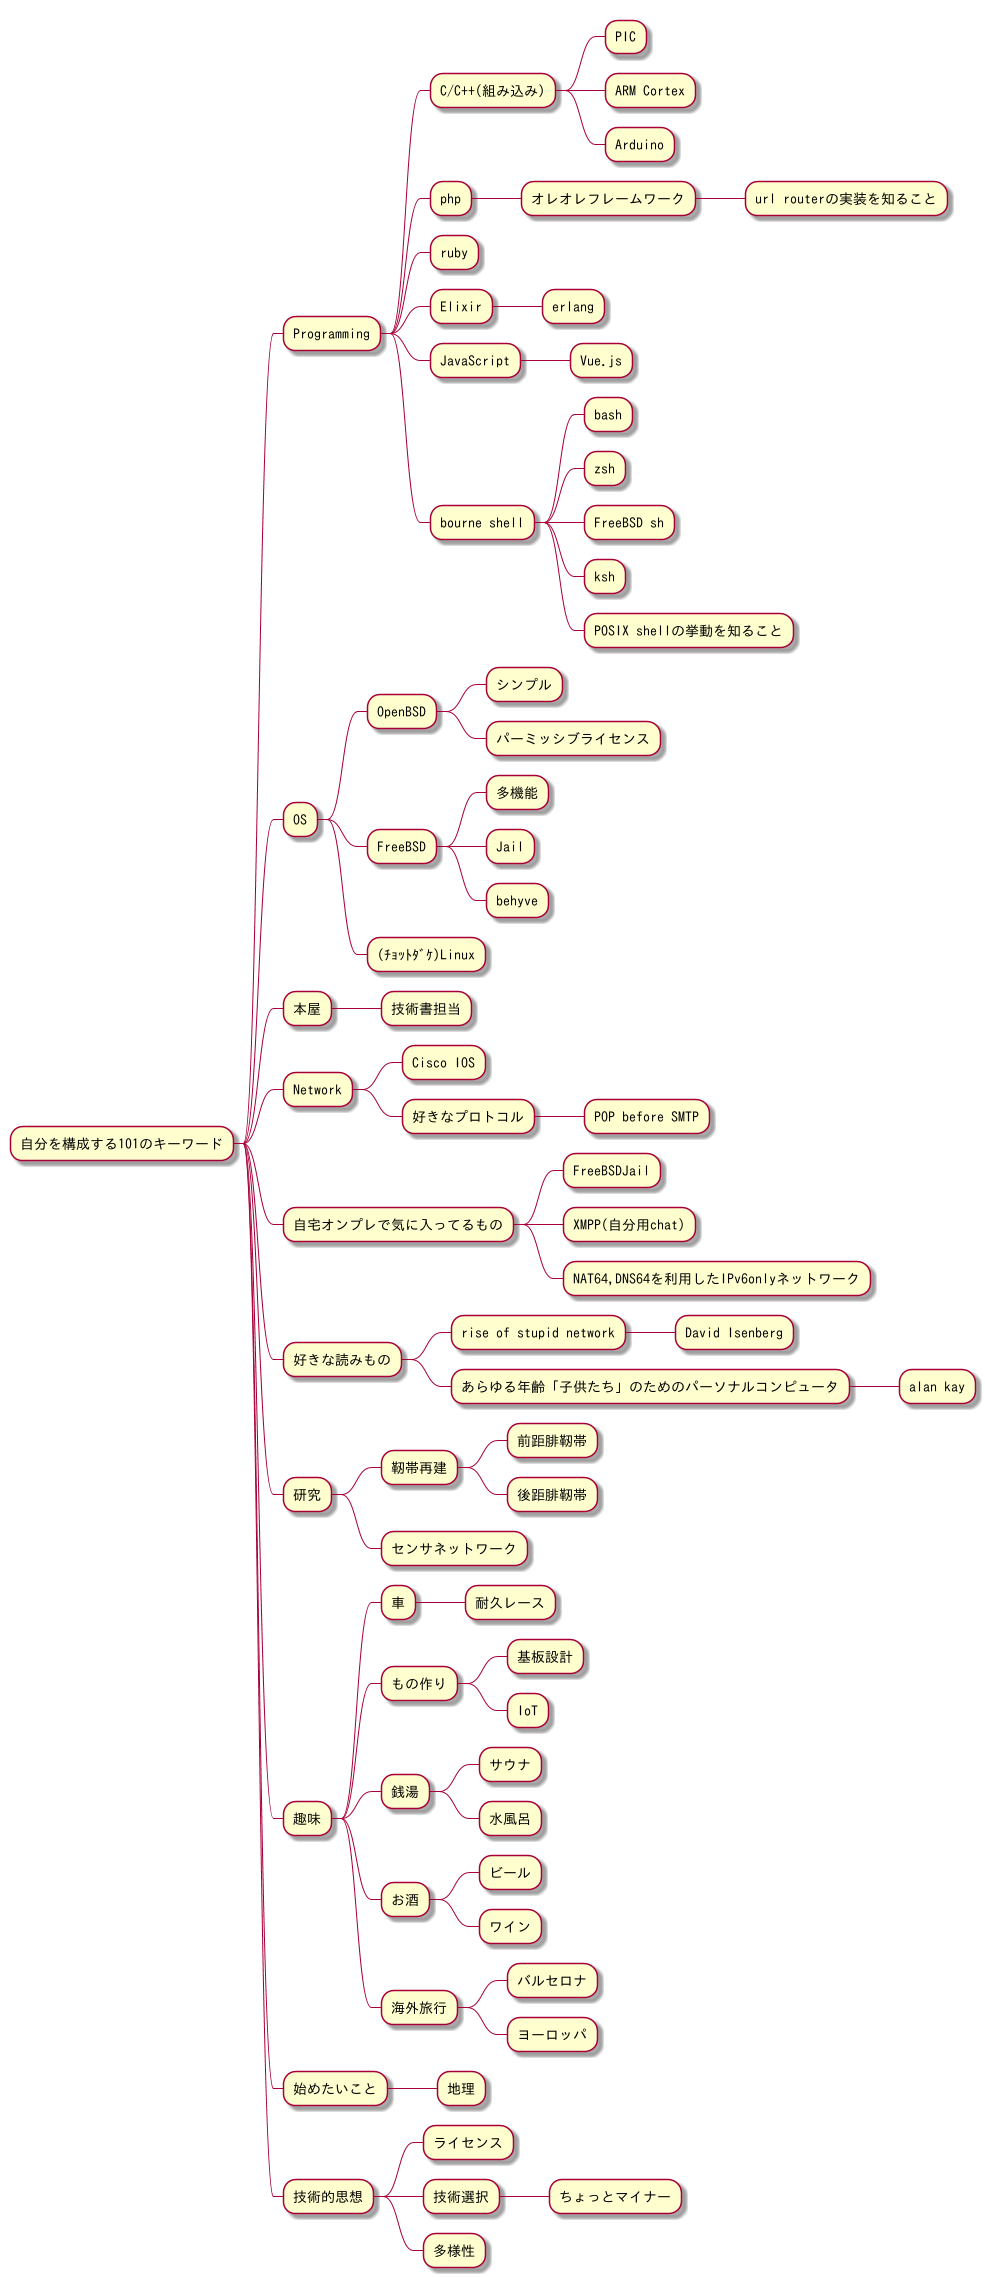

The diagram above was rendered by PlantUML. Its source (embedded in the PNG):
@startmindmap
* 自分を構成する101のキーワード
** Programming
*** C/C++(組み込み)
**** PIC
**** ARM Cortex
**** Arduino
*** php
**** オレオレフレームワーク
***** url routerの実装を知ること
*** ruby
*** Elixir
**** erlang
*** JavaScript
**** Vue.js
*** bourne shell
**** bash
**** zsh
**** FreeBSD sh
**** ksh
**** POSIX shellの挙動を知ること
** OS
*** OpenBSD
**** シンプル
**** パーミッシブライセンス
*** FreeBSD
**** 多機能
**** Jail
**** behyve
*** (ﾁｮｯﾄﾀﾞｹ)Linux
** 本屋
*** 技術書担当
** Network
*** Cisco IOS
*** 好きなプロトコル
**** POP before SMTP
** 自宅オンプレで気に入ってるもの
*** FreeBSDJail
*** XMPP(自分用chat)
*** NAT64,DNS64を利用したIPv6onlyネットワーク
** 好きな読みもの
*** rise of stupid network
**** David Isenberg
*** あらゆる年齢「子供たち」のためのパーソナルコンピュータ
**** alan kay
** 研究
*** 靭帯再建
**** 前距腓靭帯
**** 後距腓靭帯
*** センサネットワーク
** 趣味
*** 車
**** 耐久レース
*** もの作り
**** 基板設計
**** IoT
*** 銭湯
**** サウナ
**** 水風呂
*** お酒
**** ビール
**** ワイン
*** 海外旅行
**** バルセロナ
**** ヨーロッパ
** 始めたいこと
*** 地理
** 技術的思想
*** ライセンス
*** 技術選択
**** ちょっとマイナー
*** 多様性

@endmindmap